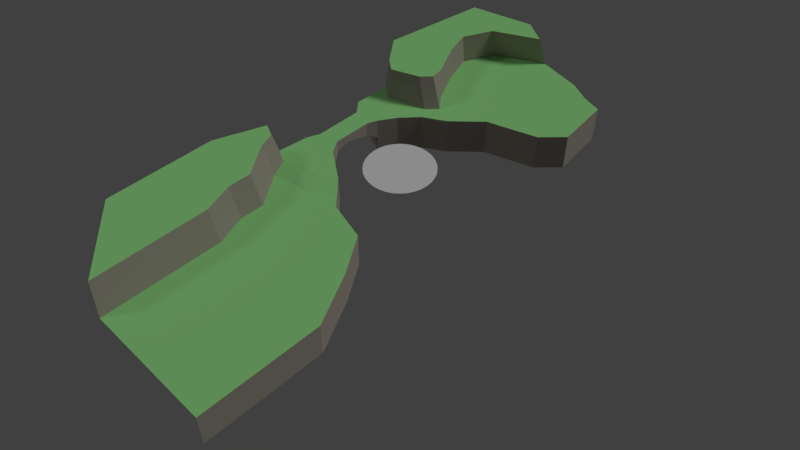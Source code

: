 # Source: SASLevel2.blend  (saved by Blender 2.79.0; exported with 4.5.12 LTS)
import bpy
from mathutils import Matrix  # noqa: F401  (used for matrix-valued properties, if any)

bpy.ops.wm.read_factory_settings(use_empty=True)
scene = bpy.context.scene
scene.name = 'Scene'

# ---- collections
col_collection_1 = bpy.data.collections.new('Collection 1'); scene.collection.children.link(col_collection_1)
col_collection_2 = bpy.data.collections.new('Collection 2'); scene.collection.children.link(col_collection_2)
col_collection_2.hide_render = True
col_collection_2.hide_viewport = True

# ---- materials (node trees are filled in below, after node groups)
mat_ground = bpy.data.materials.new('Ground')
mat_ground.alpha_threshold = 0.0
mat_ground.use_transparent_shadow = False
mat_ground.diffuse_color = (0.3424, 0.8, 0.2843, 1.0)
mat_ground.roughness = 0.5
mat_ground.specular_intensity = 0.0
mat_cliff = bpy.data.materials.new('Cliff')
mat_cliff.alpha_threshold = 0.0
mat_cliff.use_transparent_shadow = False
mat_cliff.diffuse_color = (0.3844, 0.3458, 0.2939, 1.0)
mat_cliff.roughness = 0.5
mat_cliff.specular_intensity = 0.0

# ---- material node trees

# ---- world
world_world = bpy.data.worlds.new('World'); scene.world = world_world
world_world.color = (0.05088, 0.05088, 0.05088)
world_world.use_sun_shadow = False
world_world.sun_shadow_jitter_overblur = 0.0
world_world.cycles.sampling_method = 'MANUAL'

# ---- cameras
cam_camera = bpy.data.cameras.new('Camera')
cam_camera.clip_end = 100.0
cam_camera.lens = 35.0
cam_camera.sensor_width = 32.0
cam_camera.sensor_height = 18.0
cam_camera.ortho_scale = 7.314
cam_camera.dof.focus_distance = 0.0
cam_camera.dof.aperture_fstop = 128.0

# ---- lights
light_lamp_001 = bpy.data.lights.new('Lamp.001', 'SUN')
light_lamp_001.transmission_factor = 0.0
light_lamp_001.cutoff_distance = 30.0
light_lamp_001.angle = 0.1993
light_lamp_001.energy = 0.2
light_lamp_001.shadow_buffer_clip_start = 1.001
light_lamp_001.shadow_soft_size = 0.1
light_lamp_001.shadow_cascade_max_distance = 1000.0
light_lamp = bpy.data.lights.new('Lamp', 'SUN')
light_lamp.transmission_factor = 0.0
light_lamp.cutoff_distance = 30.0
light_lamp.angle = 0.1993
light_lamp.energy = 1.0
light_lamp.shadow_buffer_clip_start = 1.001
light_lamp.shadow_soft_size = 0.1
light_lamp.shadow_cascade_max_distance = 1000.0

# ---- meshes
me_circle = bpy.data.meshes.new('Circle')
me_circle.from_pydata([(0.0, 1.0, 0.0), (-0.1951, 0.9808, 0.0), (-0.3827, 0.9239, 0.0), (-0.5556, 0.8315, 0.0), (-0.7071, 0.7071, 0.0), (-0.8315, 0.5556, 0.0), (-0.9239, 0.3827, 0.0), (-0.9808, 0.1951, 0.0), (-1.0, 7.55e-08, 0.0), (-0.9808, -0.1951, 0.0), (-0.9239, -0.3827, 0.0), (-0.8315, -0.5556, 0.0), (-0.7071, -0.7071, 0.0), (-0.5556, -0.8315, 0.0), (-0.3827, -0.9239, 0.0), (-0.1951, -0.9808, 0.0), (3.258e-07, -1.0, 0.0), (0.1951, -0.9808, 0.0), (0.3827, -0.9239, 0.0), (0.5556, -0.8315, 0.0), (0.7071, -0.7071, 0.0), (0.8315, -0.5556, 0.0), (0.9239, -0.3827, 0.0), (0.9808, -0.1951, 0.0), (1.0, 9.656e-07, 0.0), (0.9808, 0.1951, 0.0), (0.9239, 0.3827, 0.0), (0.8315, 0.5556, 0.0), (0.7071, 0.7071, 0.0), (0.5556, 0.8315, 0.0), (0.3827, 0.9239, 0.0), (0.1951, 0.9808, 0.0)], [], [(1, 2, 3, 4, 5, 6, 7, 8, 9, 10, 11, 12, 13, 14, 15, 16, 17, 18, 19, 20, 21, 22, 23, 24, 25, 26, 27, 28, 29, 30, 31, 0)])
me_circle.use_remesh_preserve_volume = False
me_circle.use_remesh_preserve_attributes = False
me_circle.use_mirror_vertex_groups = False
me_circle.update()
me_plane = bpy.data.meshes.new('Plane')
me_plane.from_pydata([(-2.62, -1.0, 0.1), (-1.647, -0.8999, 0.1), (-2.788, 1.108, 0.1), (-1.784, 0.8841, 0.1), (-2.469, 0.7294, 0.1), (-2.469, -0.6379, 0.1), (-1.896, -0.5265, 0.1), (-1.896, 0.5997, 0.1), (-2.349, 1.858, 0.1), (-1.472, 1.383, 0.1), (-1.026, 1.875, 0.1), (-1.213, 2.198, 0.1), (-2.304, -2.066, 0.1), (-0.7564, -1.514, 0.1), (-0.394, 2.243, 0.1), (-0.9187, 2.502, 0.1), (-1.743, 3.887, 0.1), (0.413, 3.013, 0.1), (-1.261, 2.941, 0.1), (-1.998, 4.744, 0.1), (-0.1749, 6.374, 0.1), (1.101, 6.127, 0.1), (1.845, 3.484, 0.1), (1.691, 5.833, 0.1), (2.428, 4.078, 0.1), (2.276, 5.667, 0.1), (-1.558, 5.667, 0.1), (-1.449, -3.46, 0.0), (-0.1036, -2.196, 0.0), (-1.151, -5.006, 0.0), (1.757, -3.575, 0.0), (1.048, -2.503, 0.0), (-1.457, -4.152, 0.0), (2.5, -5.006, 0.0), (-1.151, -8.362, 0.0), (2.5, -8.362, 0.0), (-1.809, -1.814, 0.1), (-1.266, -1.821, 0.1), (-2.13, -2.531, 0.0), (-1.605, -2.4, 0.0), (-1.012, -2.33, 0.0), (-0.3852, -1.9, 0.0), (-2.149, -1.071, 0.1), (-2.39, 1.404, 0.1), (-2.712, -1.878, 0.1), (-2.754, 2.171, 0.1), (-2.342, 1.995, 1.0), (-1.54, 2.308, 1.0), (-1.27, 2.588, 1.0), (-1.784, 3.863, 1.0), (-1.34, 2.992, 1.0), (-2.019, 4.654, 1.0), (-0.3395, 6.155, 1.0), (-1.614, 5.504, 1.0), (-2.715, 2.283, 1.0), (-1.04, 6.578, 1.0), (-2.867, 6.116, 1.0), (-3.334, 3.075, 1.0), (-2.458, -2.25, 1.0), (-1.643, -3.578, 1.0), (-1.359, -5.051, 1.0), (-1.65, -4.237, 1.0), (-1.359, -8.248, 1.0), (-2.292, -2.693, 1.0), (-2.846, -2.07, 1.0), (-3.368, -3.479, 1.0), (-3.368, -6.572, 1.0), (-1.647, -0.8999, -0.6093), (-1.784, 0.8841, -0.4967), (-1.896, -0.4936, -0.2185), (-1.896, 0.5631, -0.3183), (-1.896, -0.06024, -0.1492), (-1.771, -0.6967, -0.3489), (-2.62, -1.0, -1.0), (-1.647, -0.8999, -1.0), (-2.788, 1.108, -1.0), (-1.784, 0.8841, -1.0), (-1.472, 1.383, -1.0), (-1.026, 1.875, -1.0), (-0.7564, -1.514, -1.0), (-0.394, 2.243, -1.0), (0.413, 3.013, -1.0), (-0.1749, 6.374, -1.0), (1.101, 6.127, -1.0), (1.845, 3.484, -1.0), (1.691, 5.833, -1.0), (2.428, 4.078, -1.0), (2.276, 5.667, -1.0), (-0.1036, -2.196, -1.0), (1.757, -3.575, -1.0), (1.048, -2.503, -1.0), (2.5, -5.006, -1.0), (2.5, -8.362, -1.0), (-0.3852, -1.9, -1.0), (-2.149, -1.071, -1.0), (-2.39, 1.157, -1.0)], [], [(42, 1, 6, 7, 3, 43, 2, 4, 5, 0), (27, 32, 29, 34, 35, 33, 30, 31, 28, 41, 40, 39, 38), (0, 44, 12, 36, 37, 13, 1, 42), (19, 16, 18, 15, 11, 8, 45, 2, 43, 3, 9, 10, 14, 17, 22, 24, 25, 23, 21, 20, 26), (41, 13, 37, 40), (37, 36, 39, 40), (39, 36, 12, 38), (19, 26, 53, 51), (45, 8, 46, 54), (16, 19, 51, 49), (18, 16, 49, 50), (26, 20, 52, 53), (15, 18, 50, 48), (11, 15, 48, 47), (8, 11, 47, 46), (46, 47, 48, 50, 49, 51, 53, 52, 55, 56, 57, 54), (27, 38, 63, 59), (34, 29, 60, 62), (12, 44, 64, 58), (32, 27, 59, 61), (29, 32, 61, 60), (38, 12, 58, 63), (61, 59, 63, 58, 64, 65, 66, 62, 60), (6, 69, 71, 70, 7), (3, 7, 70, 68), (14, 10, 78, 80), (31, 30, 89, 90), (25, 24, 86, 87), (23, 25, 87, 85), (2, 75, 95, 43), (17, 14, 80, 81), (30, 33, 91, 89), (41, 28, 88, 93), (9, 3, 76, 77), (24, 22, 84, 86), (1, 74, 94, 42), (10, 9, 77, 78), (20, 21, 83, 82), (33, 35, 92, 91), (42, 94, 73, 0), (13, 41, 93, 79), (3, 43, 95, 76), (1, 13, 79, 74), (28, 31, 90, 88), (21, 23, 85, 83), (22, 17, 81, 84), (69, 6, 1, 67, 72)])
me_plane.polygons.foreach_set('material_index', [0, 0, 0, 0, 0, 0, 0, 1, 1, 1, 1, 1, 1, 1, 1, 0, 1, 1, 1, 1, 1, 1, 0, 1, 1, 1, 1, 1, 1, 1, 1, 1, 1, 1, 1, 1, 1, 1, 1, 1, 1, 1, 1, 1, 1, 1, 1])
me_plane.materials.append(mat_ground)
me_plane.materials.append(mat_cliff)
me_plane.use_remesh_preserve_volume = False
me_plane.use_remesh_preserve_attributes = False
me_plane.use_mirror_vertex_groups = False
me_plane.update()
me_cylinder = bpy.data.meshes.new('Cylinder')
me_cylinder.from_pydata([(1.028, 1.287, 0.0), (-0.1144, 1.193, 0.0), (-0.6661, 0.4472, 0.0), (-0.7071, -0.942, 0.0), (8.742e-08, -1.317, 0.0), (0.7071, -0.942, 0.0), (1.254, 1.192e-08, 0.0), (1.494, 0.8346, 0.0), (-0.06548, 1.081, 0.4), (0.9631, 1.166, 0.4), (-0.562, 0.4095, 0.4), (-0.5989, -0.8407, 0.4), (0.03745, -1.178, 0.4), (0.6738, -0.8407, 0.4), (1.166, 0.00702, 0.4), (1.382, 0.7582, 0.4), (1.216, 0.007721, 0.2043), (0.7001, -0.9333, 0.2067), (0.04218, -1.271, 0.1909), (-0.6755, -0.8619, 0.196), (-0.6393, 0.4481, 0.1824), (-0.1149, 1.124, 0.2268), (1.419, 0.8018, 0.1702), (0.9916, 1.23, 0.2005), (1.414, 0.5564, 0.0), (1.334, 0.2782, 0.0), (1.31, 0.5078, 0.4), (1.238, 0.2574, 0.4), (1.37, 0.5238, 0.2261), (1.286, 0.2751, 0.1963), (1.072, -0.314, 0.0), (0.8894, -0.628, 0.0), (1.002, -0.2756, 0.4), (0.8379, -0.5582, 0.4), (1.048, -0.3392, 0.1941), (0.8669, -0.5943, 0.1947), (0.3536, -1.129, 0.0), (0.3557, -1.01, 0.4), (0.3539, -1.069, 0.1991), (-0.3536, -1.129, 0.0), (-0.2807, -1.01, 0.4), (-0.3116, -1.075, 0.2005), (-0.6934, -0.4789, 0.0), (-0.6797, -0.01588, 0.0), (-0.5866, -0.424, 0.4), (-0.5743, -0.007274, 0.4), (-0.6474, -0.434, 0.1898), (-0.6239, -0.03521, 0.1698), (-0.3902, 0.8203, 0.0), (-0.3137, 0.7453, 0.4), (-0.3498, 0.7537, 0.1802), (0.2666, 1.225, 0.0), (0.6475, 1.256, 0.0), (0.2774, 1.109, 0.4), (0.6202, 1.137, 0.4), (0.2314, 1.207, 0.2061), (0.6125, 1.254, 0.2094), (1.318, 1.129, 0.0), (1.229, 1.03, 0.4), (1.262, 1.084, 0.1853)], [], [(8, 49, 10, 45, 44, 11, 40, 12, 37, 13, 33, 32, 14, 27, 26, 15, 58, 9, 54, 53), (34, 16, 14, 32), (41, 18, 12, 40), (50, 20, 10, 49), (28, 22, 15, 26), (38, 17, 13, 37), (46, 19, 11, 44), (55, 21, 8, 53), (59, 23, 9, 58), (57, 0, 23, 59), (51, 1, 21, 55), (42, 3, 19, 46), (36, 5, 17, 38), (24, 7, 22, 28), (48, 2, 20, 50), (39, 4, 18, 41), (30, 6, 16, 34), (6, 25, 29, 16), (25, 24, 28, 29), (16, 29, 27, 14), (29, 28, 26, 27), (5, 31, 35, 17), (31, 30, 34, 35), (17, 35, 33, 13), (35, 34, 32, 33), (4, 36, 38, 18), (18, 38, 37, 12), (3, 39, 41, 19), (19, 41, 40, 11), (2, 43, 47, 20), (43, 42, 46, 47), (20, 47, 45, 10), (47, 46, 44, 45), (1, 48, 50, 21), (21, 50, 49, 8), (0, 52, 56, 23), (52, 51, 55, 56), (23, 56, 54, 9), (56, 55, 53, 54), (7, 57, 59, 22), (22, 59, 58, 15)])
me_cylinder.polygons.foreach_set('material_index', [1, 0, 0, 0, 0, 0, 0, 0, 0, 0, 0, 0, 0, 0, 0, 0, 0, 0, 0, 0, 0, 0, 0, 0, 0, 0, 0, 0, 0, 0, 0, 0, 0, 0, 0, 0, 0, 0, 0, 0, 0])
me_cylinder.materials.append(mat_cliff)
me_cylinder.materials.append(mat_ground)
me_cylinder.use_remesh_preserve_volume = False
me_cylinder.use_remesh_preserve_attributes = False
me_cylinder.use_mirror_vertex_groups = False
me_cylinder.update()

# ---- objects
ob_circle = bpy.data.objects.new('Circle', me_circle)
ob_lamp_001 = bpy.data.objects.new('Lamp.001', light_lamp_001)
ob_plane = bpy.data.objects.new('Plane', me_plane)
ob_lamp = bpy.data.objects.new('Lamp', light_lamp)
ob_camera = bpy.data.objects.new('Camera', cam_camera)
ob_cylinder = bpy.data.objects.new('Cylinder', me_cylinder)

# ---- transforms, parenting, visibility, modifiers, constraints
ob_circle.location = (0.0, 0.0, 0.0)
ob_circle.lineart.crease_threshold = 0.0
ob_lamp_001.location = (4.076, 1.005, 24.98)
ob_lamp_001.rotation_euler = (0.7854, -0.0, 5.498)
ob_lamp_001.lock_rotations_4d = False
ob_lamp_001.empty_display_type = 'ARROWS'
ob_lamp_001.color = (0.0, 0.0, 0.0, 0.0)
ob_lamp_001.lineart.crease_threshold = 0.0
ob_plane.location = (0.0, 0.0, 0.0)
ob_plane.lineart.crease_threshold = 0.0
ob_lamp.location = (4.076, 1.005, 24.98)
ob_lamp.rotation_euler = (0.7854, -0.0, 2.356)
ob_lamp.lock_rotations_4d = False
ob_lamp.empty_display_type = 'ARROWS'
ob_lamp.color = (0.0, 0.0, 0.0, 0.0)
ob_lamp.lineart.crease_threshold = 0.0
ob_camera.location = (12.36, -12.36, 15.34)
ob_camera.rotation_euler = (0.7854, 0.0, 0.7854)
ob_camera.lock_rotations_4d = False
ob_camera.empty_display_type = 'ARROWS'
ob_camera.color = (0.0, 0.0, 0.0, 0.0)
ob_camera.display_type = 'WIRE'
ob_camera.lineart.crease_threshold = 0.0
ob_cylinder.location = (0.0, 0.0, 0.0)
ob_cylinder.lineart.crease_threshold = 0.0

# ---- collection membership
col_collection_1.objects.link(ob_circle)
col_collection_1.objects.link(ob_lamp_001)
col_collection_1.objects.link(ob_plane)
col_collection_1.objects.link(ob_lamp)
col_collection_1.objects.link(ob_camera)
col_collection_2.objects.link(ob_cylinder)

# ---- scene / render settings (as saved in the file)
scene.camera = ob_camera
scene.frame_start = 1; scene.frame_end = 250; scene.frame_set(70)
scene.render.engine = 'BLENDER_EEVEE_NEXT'
scene.render.resolution_percentage = 50
scene.render.dither_intensity = 0.0
scene.cycles.use_denoising = False
scene.cycles.samples = 128
scene.cycles.sampling_pattern = 'TABULATED_SOBOL'
scene.cycles.light_sampling_threshold = 0.0
scene.cycles.use_adaptive_sampling = False
scene.cycles.use_light_tree = False
scene.cycles.blur_glossy = 0.0
scene.cycles.sample_clamp_indirect = 0.0
scene.view_settings.view_transform = 'Standard'
bpy.context.view_layer.update()

